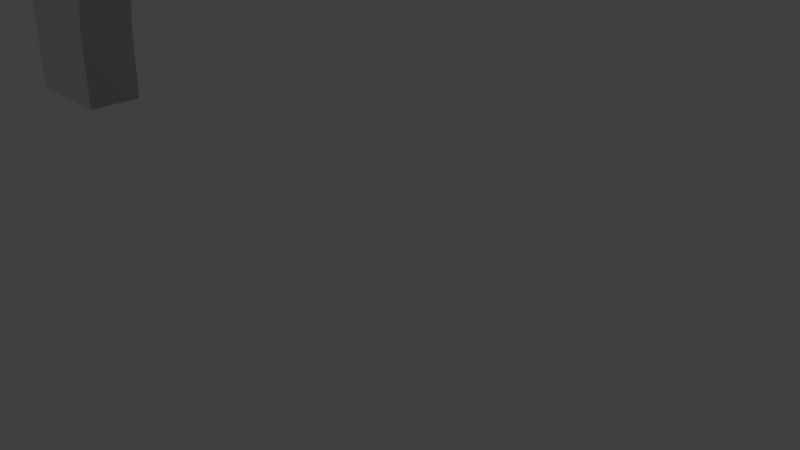 # Source: outer_quarters.blend  (saved by Blender 2.70.0; exported with 4.5.12 LTS)
import bpy
from mathutils import Matrix  # noqa: F401  (used for matrix-valued properties, if any)

bpy.ops.wm.read_factory_settings(use_empty=True)
scene = bpy.context.scene
scene.name = 'Scene'

# ---- collections
col_collection_1 = bpy.data.collections.new('Collection 1'); scene.collection.children.link(col_collection_1)

# ---- world
world_world = bpy.data.worlds.new('World'); scene.world = world_world
world_world.color = (0.05088, 0.05088, 0.05088)
world_world.use_sun_shadow = False
world_world.sun_shadow_jitter_overblur = 0.0
world_world.cycles.sampling_method = 'MANUAL'
world_world.cycles.sample_map_resolution = 256

# ---- cameras
cam_camera = bpy.data.cameras.new('Camera')
cam_camera.clip_end = 100.0
cam_camera.lens = 35.0
cam_camera.sensor_width = 32.0
cam_camera.sensor_height = 18.0
cam_camera.ortho_scale = 7.314
cam_camera.dof.focus_distance = 0.0
cam_camera.dof.aperture_fstop = 128.0

# ---- lights
light_lamp = bpy.data.lights.new('Lamp', 'POINT')
light_lamp.transmission_factor = 0.0
light_lamp.cutoff_distance = 30.0
light_lamp.energy = 100.0
light_lamp.shadow_buffer_clip_start = 1.001
light_lamp.shadow_soft_size = 0.1
light_lamp.shadow_maximum_resolution = 0.006
light_lamp.use_absolute_resolution = True
light_lamp.cycles.use_multiple_importance_sampling = False

# ---- meshes
me_circle = bpy.data.meshes.new('Circle')
me_circle.from_pydata([(0.0, 1.0, 0.0), (-0.1951, 0.9808, 0.0), (-0.3827, 0.9239, 0.0), (-0.5556, 0.8315, 0.0), (-0.7071, 0.7071, 0.0), (-0.8315, 0.5556, 0.0), (-0.9239, 0.3827, 0.0), (-0.9808, 0.1951, 0.0), (-1.0, 7.55e-08, 0.0), (0.7071, -0.7071, 0.0), (0.5556, -0.8315, 0.0), (0.3827, -0.9239, 0.0), (0.1951, -0.9808, 0.0), (3.258e-07, -1.0, 0.0), (-1.0, 7.55e-08, 0.0), (-0.9808, 0.1951, 0.0), (3.258e-07, -1.0, 0.0), (0.1951, -0.9808, 0.0), (0.3827, -0.9239, 0.0), (0.5556, -0.8315, 0.0), (0.7071, -0.7071, 0.0), (0.8315, -0.5556, 0.0), (0.9239, -0.3827, 0.0), (0.9808, -0.1951, 0.0), (1.0, 9.656e-07, 0.0), (-0.7391, 0.3061, -0.1), (-0.6652, 0.4445, -0.1), (-0.5657, 0.5657, -0.1), (-0.4445, 0.6652, -0.1), (-0.3061, 0.7391, -0.1), (-0.1561, 0.7846, -0.1), (6.682e-08, 0.8, -0.1), (1.0, 8.778e-07, -0.1), (0.9808, -0.1951, -0.1), (0.9239, -0.3827, -0.1), (3.275e-07, -0.8, -0.1), (-0.8, -2.998e-07, -0.1), (-0.7846, 0.1561, -0.1), (-0.7391, 0.3061, -0.1), (-0.6652, 0.4445, -0.1), (-0.5657, 0.5657, -0.1), (-0.4445, 0.6652, -0.1), (0.8315, -0.5556, -0.1), (0.7071, -0.7071, -0.1), (0.5556, -0.8315, -0.1), (0.3827, -0.9239, -0.1), (0.1951, -0.9808, -0.1), (3.258e-07, -1.0, -0.1), (-0.9808, 0.1951, -0.1), (-1.0, -1.232e-08, -0.1), (3.258e-07, -1.0, -0.1), (0.1951, -0.9808, -0.1), (0.3827, -0.9239, -0.1), (0.5556, -0.8315, -0.1), (0.7071, -0.7071, -0.1), (-1.0, -1.232e-08, -0.1), (-0.9808, 0.1951, -0.1), (-0.9239, 0.3827, -0.1), (-0.8315, 0.5556, -0.1), (-0.7071, 0.7071, -0.1), (-0.5556, 0.8315, -0.1), (-0.3827, 0.9239, -0.1), (-0.1951, 0.9808, -0.1), (0.0, 1.0, -0.1), (6.682e-08, 0.8, -2.756e-08), (-0.1561, 0.7846, -2.756e-08), (-0.3061, 0.7391, -2.756e-08), (-0.4445, 0.6652, -2.756e-08), (-0.5657, 0.5657, -2.756e-08), (-0.6652, 0.4445, -2.756e-08), (-0.7391, 0.3061, -2.756e-08), (-0.7846, 0.1561, -4.246e-08), (-0.8, -2.12e-07, -3.874e-08), (-0.9239, 0.3827, 0.0), (-0.8315, 0.5556, 0.0), (-0.7071, 0.7071, 0.0), (-0.5556, 0.8315, 0.0), (-0.3827, 0.9239, 0.0), (-0.1951, 0.9808, 0.0), (0.0, 1.0, 0.0), (3.275e-07, -0.8, -2.756e-08), (0.1561, -0.7846, -2.756e-08), (0.3061, -0.7391, -2.756e-08), (0.4445, -0.6652, -2.756e-08), (0.5657, -0.5657, -2.756e-08), (0.6652, -0.4445, -2.756e-08), (0.7391, -0.3061, -2.756e-08), (0.7846, -0.1561, -4.246e-08), (0.8, 5.001e-07, -3.874e-08), (-0.3061, 0.7391, -0.1), (-0.1561, 0.7846, -0.1), (6.682e-08, 0.8, -0.1), (1.0, 9.656e-07, 0.0), (0.9808, -0.1951, 0.0), (0.9239, -0.3827, 0.0), (0.8315, -0.5556, 0.0), (0.8315, -0.5556, -0.1), (0.9239, -0.3827, -0.1), (0.9808, -0.1951, -0.1), (1.0, 8.778e-07, -0.1), (0.8, 4.122e-07, -0.1), (0.7846, -0.1561, -0.1), (0.7391, -0.3061, -0.1), (0.6652, -0.4445, -0.1), (0.5657, -0.5657, -0.1), (0.4445, -0.6652, -0.1), (0.3061, -0.7391, -0.1), (0.1561, -0.7846, -0.1), (3.275e-07, -0.8, -0.1), (0.0, 1.0, -0.1), (-0.1951, 0.9808, -0.1), (-0.3827, 0.9239, -0.1), (-0.5556, 0.8315, -0.1), (-0.7071, 0.7071, -0.1), (-0.8315, 0.5556, -0.1), (-0.9239, 0.3827, -0.1), (-0.8, -2.998e-07, -0.1), (-0.7846, 0.1561, -0.1), (6.682e-08, 0.8, -2.756e-08), (-0.1561, 0.7846, -2.756e-08), (-0.3061, 0.7391, -2.756e-08), (-0.4445, 0.6652, -2.756e-08), (-0.5657, 0.5657, -2.756e-08), (-0.6652, 0.4445, -2.756e-08), (-0.7391, 0.3061, -2.756e-08), (-0.7846, 0.1561, -4.246e-08), (-0.8, -2.12e-07, -3.874e-08), (3.275e-07, -0.8, -2.756e-08), (0.1561, -0.7846, -2.756e-08), (0.3061, -0.7391, -2.756e-08), (0.4445, -0.6652, -2.756e-08), (0.5657, -0.5657, -2.756e-08), (0.6652, -0.4445, -2.756e-08), (0.7391, -0.3061, -2.756e-08), (0.7846, -0.1561, -4.246e-08), (0.8, 5.001e-07, -3.874e-08), (0.1561, -0.7846, -0.1), (0.3061, -0.7391, -0.1), (0.4445, -0.6652, -0.1), (0.5657, -0.5657, -0.1), (0.6652, -0.4445, -0.1), (0.7391, -0.3061, -0.1), (0.7846, -0.1561, -0.1), (0.8, 4.122e-07, -0.1)], [(16, 50)], [(107, 106, 137, 136), (21, 95, 94, 22), (44, 53, 54, 43), (47, 46, 45, 44, 43, 96, 97, 98, 99, 143, 142, 141, 140, 139, 138, 137, 136, 35), (66, 67, 121, 120), (81, 128, 129, 82), (7, 15, 14, 8), (46, 51, 52, 45), (22, 94, 93, 23), (29, 89, 41, 28), (0, 79, 78, 1), (59, 58, 114, 113), (33, 32, 99, 98), (67, 68, 122, 121), (82, 129, 130, 83), (61, 60, 112, 111), (23, 24, 92, 93), (16, 17, 18, 19, 20, 95, 94, 93, 92, 135, 134, 133, 132, 131, 130, 129, 128, 127), (1, 78, 77, 2), (108, 35, 50, 47), (16, 17, 12, 13), (106, 105, 138, 137), (68, 69, 123, 122), (83, 130, 131, 84), (31, 63, 109, 91), (42, 34, 97, 96), (64, 118, 79, 0), (2, 77, 76, 3), (103, 102, 141, 140), (17, 12, 11, 18), (28, 41, 40, 27), (69, 70, 124, 123), (100, 32, 99, 143), (84, 131, 132, 85), (105, 104, 139, 138), (15, 14, 126, 125, 124, 123, 122, 121, 120, 119, 118, 79, 78, 77, 76, 75, 74, 73), (88, 135, 92, 24), (3, 76, 75, 4), (25, 38, 37, 117), (18, 11, 10, 19), (63, 62, 110, 109), (70, 71, 125, 124), (60, 59, 113, 112), (85, 132, 133, 86), (27, 40, 39, 26), (48, 49, 36, 37, 38, 39, 40, 41, 89, 90, 91, 109, 110, 111, 112, 113, 114, 115), (80, 16, 13, 127), (45, 52, 53, 44), (4, 75, 74, 5), (19, 10, 9, 20), (34, 33, 98, 97), (71, 72, 126, 125), (102, 101, 142, 141), (86, 133, 134, 87), (47, 50, 51, 46), (64, 65, 119, 118), (72, 8, 14, 126), (5, 74, 73, 6), (104, 103, 140, 139), (20, 9, 95, 21), (56, 55, 49, 48), (117, 37, 36, 116), (87, 134, 135, 88), (62, 61, 111, 110), (65, 66, 120, 119), (80, 127, 128, 81), (6, 73, 15, 7), (26, 39, 38, 25), (31, 91, 90, 30), (116, 36, 49, 55), (58, 57, 115, 114), (43, 42, 96, 54), (101, 100, 143, 142), (30, 90, 89, 29), (108, 107, 136, 35), (57, 56, 48, 115), (65, 30, 29, 66), (82, 83, 105, 106), (21, 22, 34, 42), (4, 5, 58, 59), (12, 51, 50, 13), (72, 116, 55, 8), (86, 87, 101, 102), (1, 2, 61, 62), (69, 26, 25, 70), (64, 0, 63, 31), (9, 10, 53, 54), (66, 29, 28, 67), (83, 84, 104, 105), (5, 6, 57, 58), (22, 23, 33, 34), (16, 47, 35, 127), (80, 81, 107, 108), (87, 88, 100, 101), (2, 3, 60, 61), (70, 25, 117, 71), (95, 96, 43, 20), (10, 11, 52, 53), (88, 24, 32, 100), (67, 28, 27, 68), (84, 85, 103, 104), (23, 33, 32, 24), (6, 7, 56, 57), (64, 31, 30, 65), (81, 82, 106, 107), (3, 4, 59, 60), (71, 117, 116, 72), (20, 21, 42, 43), (95, 9, 54, 96), (11, 52, 51, 12), (80, 108, 47, 16), (0, 1, 62, 63), (68, 27, 26, 69), (85, 86, 102, 103), (13, 50, 35, 127), (7, 8, 55, 56), (94, 97, 98, 93), (97, 94, 95, 96), (52, 18, 17, 51), (19, 18, 52, 53), (20, 19, 53, 54), (95, 20, 54, 96), (116, 117, 125, 126), (125, 117, 38, 124), (124, 38, 39, 123), (39, 40, 122, 123), (40, 41, 121, 122), (41, 89, 120, 121), (120, 89, 90, 119), (119, 90, 91, 118), (116, 55, 56, 115, 114, 113, 112, 111, 110, 109, 91, 90, 89, 41, 40, 39, 38, 117), (139, 140, 141, 142, 143, 99, 98, 97, 96, 54, 53, 52, 51, 50, 108, 136, 137, 138)])
me_circle.use_remesh_preserve_volume = False
me_circle.use_remesh_preserve_attributes = False
me_circle.use_mirror_vertex_groups = False
me_circle.update()

# ---- objects
ob_circle = bpy.data.objects.new('Circle', me_circle)
ob_lamp = bpy.data.objects.new('Lamp', light_lamp)
ob_camera = bpy.data.objects.new('Camera', cam_camera)

# ---- transforms, parenting, visibility, modifiers, constraints
ob_circle.location = (0.0, 0.0, 0.0)
ob_circle.rotation_euler = (1.571, 0.0, 0.0)
ob_circle.scale = (10.0, 10.0, 10.0)
ob_circle.lineart.crease_threshold = 0.0
ob_lamp.location = (4.076, 1.005, 5.904)
ob_lamp.rotation_euler = (0.6503, 0.05522, 1.866)
ob_lamp.lock_rotations_4d = False
ob_lamp.empty_display_type = 'ARROWS'
ob_lamp.color = (0.0, 0.0, 0.0, 0.0)
ob_lamp.lineart.crease_threshold = 0.0
ob_camera.location = (7.481, -6.508, 5.344)
ob_camera.rotation_euler = (1.109, 0.01082, 0.8149)
ob_camera.lock_rotations_4d = False
ob_camera.empty_display_type = 'ARROWS'
ob_camera.color = (0.0, 0.0, 0.0, 0.0)
ob_camera.display_type = 'WIRE'
ob_camera.lineart.crease_threshold = 0.0

# ---- collection membership
col_collection_1.objects.link(ob_circle)
col_collection_1.objects.link(ob_lamp)
col_collection_1.objects.link(ob_camera)

# ---- scene / render settings (as saved in the file)
scene.camera = ob_camera
scene.frame_start = 1; scene.frame_end = 250; scene.frame_set(1)
scene.render.engine = 'BLENDER_EEVEE_NEXT'
scene.render.resolution_percentage = 50
scene.render.dither_intensity = 0.0
scene.cycles.use_denoising = False
scene.cycles.samples = 10
scene.cycles.sampling_pattern = 'TABULATED_SOBOL'
scene.cycles.light_sampling_threshold = 0.0
scene.cycles.use_adaptive_sampling = False
scene.cycles.use_light_tree = False
scene.cycles.blur_glossy = 0.0
scene.cycles.volume_bounces = 1
scene.cycles.pixel_filter_type = 'GAUSSIAN'
scene.cycles.sample_clamp_indirect = 0.0
scene.view_settings.view_transform = 'Standard'
bpy.context.view_layer.update()
